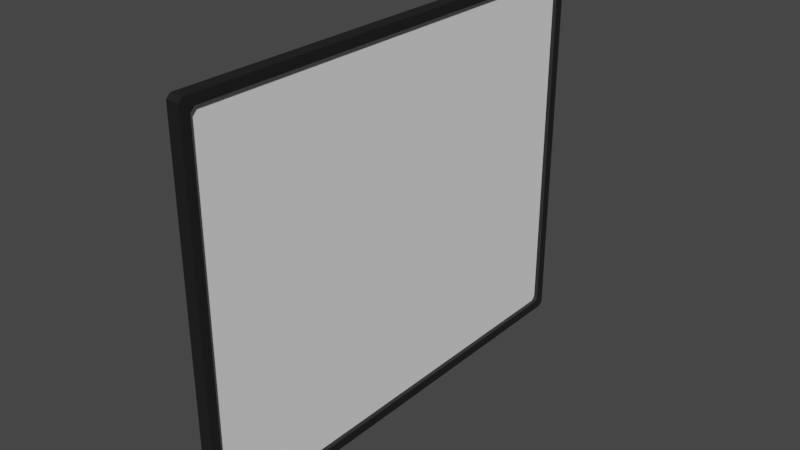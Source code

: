 # Source: Finestra_grande_v2.blend  (saved by Blender 3.3.6; exported with 4.5.12 LTS)
import bpy
from mathutils import Matrix  # noqa: F401  (used for matrix-valued properties, if any)

bpy.ops.wm.read_factory_settings(use_empty=True)
scene = bpy.context.scene
scene.name = 'Scene'

# ---- collections
col_collection = bpy.data.collections.new('Collection'); scene.collection.children.link(col_collection)

# ---- materials (node trees are filled in below, after node groups)
mat_nero = bpy.data.materials.new('Nero')
mat_nero.use_transparent_shadow = False

# ---- material node trees
mat_nero.use_nodes = True; mat_nero.node_tree.nodes.clear()
_N = mat_nero.node_tree.nodes; _L = mat_nero.node_tree.links
n0 = _N.new('ShaderNodeBsdfPrincipled'); n0.name = 'Principled BSDF'; n0.location = (10, 300)
n0.distribution = 'GGX'
n0.subsurface_method = 'RANDOM_WALK_SKIN'
n0.inputs[0].default_value = (0.01161, 0.01161, 0.01161, 1.0)
n0.inputs[3].default_value = 1.45
n0.inputs[27].default_value = (0.0, 0.0, 0.0, 1.0)
n0.inputs[28].default_value = 1.0
n1 = _N.new('ShaderNodeOutputMaterial'); n1.name = 'Material Output'; n1.location = (300, 300)
_L.new(n0.outputs[0], n1.inputs[0])
n1.is_active_output = True

# ---- world
world_world = bpy.data.worlds.new('World'); scene.world = world_world
world_world.use_nodes = True; world_world.node_tree.nodes.clear()
_N = world_world.node_tree.nodes; _L = world_world.node_tree.links
n0 = _N.new('ShaderNodeOutputWorld'); n0.name = 'World Output'; n0.location = (300, 300)
n1 = _N.new('ShaderNodeBackground'); n1.name = 'Background'; n1.location = (10, 300)
n1.inputs[0].default_value = (0.05088, 0.05088, 0.05088, 1.0)
_L.new(n1.outputs[0], n0.inputs[0])
n0.is_active_output = True
world_world.color = (0.05088, 0.05088, 0.05088)
world_world.use_sun_shadow = False
world_world.sun_shadow_jitter_overblur = 0.0

# ---- meshes
me_cube = bpy.data.meshes.new('Cube')
me_cube.from_pydata([(-1.0, -0.9657, -0.9657), (-1.0, -0.9657, 0.9657), (-1.0, 1.466, -0.9657), (-1.0, 1.466, 0.9657), (1.0, -0.9657, -0.9657), (1.0, -0.9657, 0.9657), (1.0, 1.466, -0.9657), (1.0, 1.466, 0.9657), (-1.0, 1.485, -0.9847), (-1.0, -0.9847, -0.9847), (-1.0, -0.9847, 0.9847), (-1.0, 1.485, 0.9847), (1.0, 1.485, 0.9847), (1.0, 1.485, -0.9847), (1.0, -0.9847, -0.9847), (1.0, -0.9847, 0.9847), (-1.0, -0.959, -0.9495), (-0.9828, -0.9504, -0.9288), (-0.995, -0.9529, -0.9349), (-0.9828, -0.9288, -0.9504), (-1.0, -0.9495, -0.959), (-0.995, -0.9349, -0.9529), (-1.0, -0.9495, 0.959), (-0.9828, -0.9288, 0.9504), (-0.995, -0.9349, 0.9529), (-0.9828, -0.9504, 0.9288), (-1.0, -0.959, 0.9495), (-0.995, -0.9529, 0.9349), (-1.0, 1.45, -0.959), (-0.9828, 1.429, -0.9504), (-0.995, 1.435, -0.9529), (-0.9828, 1.45, -0.9288), (-1.0, 1.459, -0.9495), (-0.995, 1.453, -0.9349), (-1.0, 1.459, 0.9495), (-0.9828, 1.45, 0.9288), (-0.995, 1.453, 0.9349), (-0.9828, 1.429, 0.9504), (-1.0, 1.45, 0.959), (-0.995, 1.435, 0.9529), (1.0, -0.9495, -0.959), (0.9828, -0.9288, -0.9504), (0.995, -0.9349, -0.9529), (0.9828, -0.9504, -0.9288), (1.0, -0.959, -0.9495), (0.995, -0.9529, -0.9349), (1.0, -0.959, 0.9495), (0.9828, -0.9504, 0.9288), (0.995, -0.9529, 0.9349), (0.9828, -0.9288, 0.9504), (1.0, -0.9495, 0.959), (0.995, -0.9349, 0.9529), (1.0, 1.459, -0.9495), (0.9828, 1.45, -0.9288), (0.995, 1.453, -0.9349), (0.9828, 1.429, -0.9504), (1.0, 1.45, -0.959), (0.995, 1.435, -0.9529), (1.0, 1.45, 0.959), (0.9828, 1.429, 0.9504), (0.995, 1.435, 0.9529), (0.9828, 1.45, 0.9288), (1.0, 1.459, 0.9495), (0.995, 1.453, 0.9349), (-1.0, 1.485, -0.9847), (-0.9873, 1.5, -0.9784), (-0.9963, 1.495, -0.9802), (-0.9873, 1.478, -1.0), (-1.0, 1.485, -0.9846), (-0.9963, 1.48, -0.9955), (-1.0, -0.9847, -0.9846), (-0.9873, -0.9784, -1.0), (-0.9963, -0.9802, -0.9955), (-0.9873, -1.0, -0.9784), (-1.0, -0.9846, -0.9847), (-0.9963, -0.9955, -0.9802), (-1.0, -0.9846, 0.9847), (-0.9873, -1.0, 0.9784), (-0.9963, -0.9955, 0.9802), (-0.9873, -0.9784, 1.0), (-1.0, -0.9847, 0.9846), (-0.9963, -0.9802, 0.9955), (-1.0, 1.485, 0.9846), (-0.9873, 1.478, 1.0), (-0.9963, 1.48, 0.9955), (-0.9873, 1.5, 0.9784), (-1.0, 1.485, 0.9847), (-0.9963, 1.495, 0.9802), (1.0, 1.485, 0.9847), (0.9873, 1.5, 0.9784), (0.9963, 1.495, 0.9802), (0.9873, 1.478, 1.0), (1.0, 1.485, 0.9846), (0.9963, 1.48, 0.9955), (1.0, 1.485, -0.9846), (0.9873, 1.478, -1.0), (0.9963, 1.48, -0.9955), (0.9873, 1.5, -0.9784), (1.0, 1.485, -0.9847), (0.9963, 1.495, -0.9802), (1.0, -0.9846, -0.9847), (0.9873, -1.0, -0.9784), (0.9963, -0.9955, -0.9802), (0.9873, -0.9784, -1.0), (1.0, -0.9847, -0.9846), (0.9963, -0.9802, -0.9955), (1.0, -0.9847, 0.9846), (0.9873, -0.9784, 1.0), (0.9963, -0.9802, 0.9955), (0.9873, -1.0, 0.9784), (1.0, -0.9846, 0.9847), (0.9963, -0.9955, 0.9802)], [], [(76, 80, 10), (82, 86, 11), (0, 20, 28, 2, 8, 68, 70, 9), (101, 109, 77, 73), (91, 83, 79, 107), (34, 38, 3), (106, 110, 15), (70, 74, 9), (46, 50, 5), (58, 62, 7), (52, 56, 6), (53, 61, 35, 31), (28, 32, 2), (67, 95, 103, 71), (41, 55, 29, 19), (41, 19, 17, 43), (47, 25, 23, 49), (29, 55, 53, 31), (59, 37, 35, 61), (100, 104, 14), (94, 98, 13), (5, 50, 58, 7, 12, 92, 106, 15), (95, 67, 65, 97), (71, 103, 101, 73), (107, 79, 77, 109), (83, 91, 89, 85), (7, 62, 52, 6, 13, 98, 88, 12), (6, 56, 40, 4, 14, 104, 94, 13), (4, 44, 46, 5, 15, 110, 100, 14), (65, 85, 89, 97), (88, 92, 12), (1, 26, 16, 0, 9, 74, 76, 10), (3, 38, 22, 1, 10, 80, 82, 11), (64, 68, 8), (40, 44, 4), (59, 49, 23, 37), (47, 43, 17, 25), (22, 26, 1), (17, 19, 21, 18), (18, 21, 20, 16), (23, 25, 27, 24), (24, 27, 26, 22), (29, 31, 33, 30), (30, 33, 32, 28), (35, 37, 39, 36), (36, 39, 38, 34), (41, 43, 45, 42), (42, 45, 44, 40), (47, 49, 51, 48), (48, 51, 50, 46), (53, 55, 57, 54), (54, 57, 56, 52), (59, 61, 63, 60), (60, 63, 62, 58), (40, 56, 57, 42), (42, 57, 55, 41), (28, 20, 21, 30), (30, 21, 19, 29), (46, 44, 45, 48), (48, 45, 43, 47), (16, 26, 27, 18), (18, 27, 25, 17), (58, 50, 51, 60), (60, 51, 49, 59), (22, 38, 39, 24), (24, 39, 37, 23), (52, 62, 63, 54), (54, 63, 61, 53), (34, 32, 33, 36), (36, 33, 31, 35), (16, 20, 0), (65, 67, 69, 66), (66, 69, 68, 64), (71, 73, 75, 72), (72, 75, 74, 70), (77, 79, 81, 78), (78, 81, 80, 76), (83, 85, 87, 84), (84, 87, 86, 82), (89, 91, 93, 90), (90, 93, 92, 88), (95, 97, 99, 96), (96, 99, 98, 94), (101, 103, 105, 102), (102, 105, 104, 100), (107, 109, 111, 108), (108, 111, 110, 106), (67, 71, 72, 69), (69, 72, 70, 68), (73, 77, 78, 75), (75, 78, 76, 74), (79, 83, 84, 81), (81, 84, 82, 80), (85, 65, 66, 87), (87, 66, 64, 86), (103, 95, 96, 105), (105, 96, 94, 104), (109, 101, 102, 111), (111, 102, 100, 110), (91, 107, 108, 93), (93, 108, 106, 92), (97, 89, 90, 99), (99, 90, 88, 98), (2, 32, 34, 3, 11, 86, 64, 8)])
_uv = me_cube.uv_layers.new(name='UVMap')
_uv.uv.foreach_set('vector', [0.6231, 0.001915, 0.6231, 0.001907, 0.6231, 0.001912, 0.6231, 0.2481, 0.6231, 0.2481, 0.6231, 0.2481, 0.3793, 0.004285, 0.3801, 0.006312, 0.3801, 0.2437, 0.3793, 0.2457, 0.3769, 0.2481, 0.3769, 0.2481, 0.3769, 0.001907, 0.3769, 0.001912, 0.3777, 0.7516, 0.6223, 0.7516, 0.6223, 0.9984, 0.3777, 0.9984, 0.6266, 0.5027, 0.8734, 0.5027, 0.8734, 0.7473, 0.6266, 0.7473, 0.6187, 0.2449, 0.6199, 0.2449, 0.6207, 0.2457, 0.6231, 0.75, 0.6231, 0.75, 0.6231, 0.75, 0.3769, 0.001915, 0.3769, 0.001923, 0.3769, 0.001912, 0.6187, 0.7449, 0.6199, 0.7449, 0.6207, 0.7457, 0.6199, 0.5063, 0.6199, 0.5051, 0.6207, 0.5043, 0.3813, 0.5051, 0.3801, 0.5051, 0.3793, 0.5043, 0.3839, 0.5039, 0.6161, 0.5039, 0.6161, 0.2461, 0.3839, 0.2461, 0.3801, 0.2437, 0.3801, 0.2449, 0.3793, 0.2457, 0.1266, 0.5027, 0.3734, 0.5027, 0.3734, 0.7473, 0.1266, 0.7473, 0.3812, 0.7348, 0.3812, 0.5066, 0.3812, 0.2434, 0.3812, 0.01518, 0.3812, 0.7348, 0.3812, 0.01518, 0.3839, 0.01252, 0.3839, 0.7375, 0.6161, 0.7375, 0.6161, 0.01252, 0.6188, 0.01518, 0.6188, 0.7348, 0.3812, 0.2434, 0.3812, 0.5066, 0.3839, 0.5039, 0.3839, 0.2461, 0.6188, 0.5066, 0.6188, 0.2434, 0.6161, 0.2461, 0.6161, 0.5039, 0.375, 0.7481, 0.375, 0.7481, 0.375, 0.7481, 0.375, 0.5019, 0.375, 0.5019, 0.375, 0.5019, 0.6207, 0.7457, 0.6199, 0.7437, 0.6199, 0.5063, 0.6207, 0.5043, 0.6231, 0.5019, 0.6231, 0.5019, 0.6231, 0.7481, 0.6231, 0.7481, 0.3734, 0.5027, 0.1266, 0.5027, 0.1266, 0.5, 0.3734, 0.5, 0.1266, 0.7473, 0.3734, 0.7473, 0.3734, 0.75, 0.1266, 0.75, 0.625, 0.7516, 0.625, 0.9984, 0.6223, 0.9984, 0.6223, 0.7516, 0.625, 0.2516, 0.625, 0.4984, 0.6223, 0.4984, 0.6223, 0.2516, 0.6207, 0.5043, 0.6187, 0.5051, 0.3813, 0.5051, 0.3793, 0.5043, 0.3769, 0.5019, 0.3769, 0.5019, 0.6231, 0.5019, 0.6231, 0.5019, 0.3793, 0.5043, 0.3801, 0.5063, 0.3801, 0.7437, 0.3793, 0.7457, 0.3769, 0.7481, 0.3769, 0.7481, 0.3769, 0.5019, 0.3769, 0.5019, 0.3793, 0.7457, 0.3813, 0.7449, 0.6187, 0.7449, 0.6207, 0.7457, 0.6231, 0.7481, 0.6231, 0.7481, 0.3769, 0.7481, 0.3769, 0.7481, 0.3777, 0.2516, 0.6223, 0.2516, 0.6223, 0.4984, 0.3777, 0.4984, 0.6231, 0.5019, 0.6231, 0.5019, 0.6231, 0.5019, 0.6207, 0.004285, 0.6187, 0.005125, 0.3813, 0.005125, 0.3793, 0.004285, 0.3769, 0.001912, 0.3769, 0.001923, 0.6231, 0.001923, 0.6231, 0.001912, 0.6207, 0.2457, 0.6199, 0.2437, 0.6199, 0.006312, 0.6207, 0.004285, 0.6231, 0.001912, 0.6231, 0.001907, 0.6231, 0.2481, 0.6231, 0.2481, 0.125, 0.5019, 0.125, 0.5019, 0.125, 0.5019, 0.3801, 0.7437, 0.3801, 0.7449, 0.3793, 0.7457, 0.6188, 0.5066, 0.6188, 0.7348, 0.6188, 0.01518, 0.6188, 0.2434, 0.6161, 0.7375, 0.3839, 0.7375, 0.3839, 0.01252, 0.6161, 0.01252, 0.6199, 0.006312, 0.6199, 0.005125, 0.6207, 0.004285, 0.3839, 0.01252, 0.3812, 0.01518, 0.3813, 0.008169, 0.3838, 0.006252, 0.3838, 0.006252, 0.3813, 0.008169, 0.3801, 0.005125, 0.3813, 0.005125, 0.6188, 0.01518, 0.6161, 0.01252, 0.6168, 0.006308, 0.6187, 0.008789, 0.6187, 0.008789, 0.6168, 0.006308, 0.6199, 0.005125, 0.6199, 0.006312, 0.3812, 0.2434, 0.3839, 0.2461, 0.3832, 0.2437, 0.3813, 0.2412, 0.3813, 0.2412, 0.3832, 0.2437, 0.3801, 0.2449, 0.3801, 0.2437, 0.6161, 0.2461, 0.6188, 0.2434, 0.6187, 0.2418, 0.6162, 0.2437, 0.6162, 0.2437, 0.6187, 0.2418, 0.6199, 0.2449, 0.6187, 0.2449, 0.3812, 0.7348, 0.3839, 0.7375, 0.3832, 0.7437, 0.3813, 0.7412, 0.3813, 0.7412, 0.3832, 0.7437, 0.3801, 0.7449, 0.3801, 0.7437, 0.6161, 0.7375, 0.6188, 0.7348, 0.6187, 0.7418, 0.6162, 0.7437, 0.6162, 0.7437, 0.6187, 0.7418, 0.6199, 0.7449, 0.6187, 0.7449, 0.3839, 0.5039, 0.3812, 0.5066, 0.3813, 0.5082, 0.3838, 0.5063, 0.3838, 0.5063, 0.3813, 0.5082, 0.3801, 0.5051, 0.3813, 0.5051, 0.6188, 0.5066, 0.6161, 0.5039, 0.6168, 0.5063, 0.6187, 0.5088, 0.6187, 0.5088, 0.6168, 0.5063, 0.6199, 0.5051, 0.6199, 0.5063, 0.3801, 0.7437, 0.3801, 0.5063, 0.3813, 0.5082, 0.3813, 0.7412, 0.3813, 0.7412, 0.3813, 0.5082, 0.3812, 0.5066, 0.3812, 0.7348, 0.3801, 0.2437, 0.3801, 0.006312, 0.3813, 0.008169, 0.3813, 0.2412, 0.3813, 0.2412, 0.3813, 0.008169, 0.3812, 0.01518, 0.3812, 0.2434, 0.6187, 0.7449, 0.3813, 0.7449, 0.3832, 0.7437, 0.6162, 0.7437, 0.6162, 0.7437, 0.3832, 0.7437, 0.3839, 0.7375, 0.6161, 0.7375, 0.3813, 0.005125, 0.6187, 0.005125, 0.6168, 0.006308, 0.3838, 0.006252, 0.3838, 0.006252, 0.6168, 0.006308, 0.6161, 0.01252, 0.3839, 0.01252, 0.6199, 0.5063, 0.6199, 0.7437, 0.6187, 0.7418, 0.6187, 0.5088, 0.6187, 0.5088, 0.6187, 0.7418, 0.6188, 0.7348, 0.6188, 0.5066, 0.6199, 0.006312, 0.6199, 0.2437, 0.6187, 0.2418, 0.6187, 0.008789, 0.6187, 0.008789, 0.6187, 0.2418, 0.6188, 0.2434, 0.6188, 0.01518, 0.3813, 0.5051, 0.6187, 0.5051, 0.6168, 0.5063, 0.3838, 0.5063, 0.3838, 0.5063, 0.6168, 0.5063, 0.6161, 0.5039, 0.3839, 0.5039, 0.6187, 0.2449, 0.3813, 0.2449, 0.3832, 0.2437, 0.6162, 0.2437, 0.6162, 0.2437, 0.3832, 0.2437, 0.3839, 0.2461, 0.6161, 0.2461, 0.3813, 0.005125, 0.3801, 0.005125, 0.3793, 0.004285, 0.1266, 0.5, 0.1266, 0.5027, 0.125, 0.5023, 0.125, 0.5004, 0.125, 0.5004, 0.125, 0.5023, 0.125, 0.5019, 0.125, 0.5019, 0.1266, 0.7473, 0.1266, 0.75, 0.125, 0.7496, 0.125, 0.7477, 0.3766, 0.001153, 0.3775, 0.0001992, 0.3769, 0.001923, 0.3769, 0.001915, 0.6223, 0.9984, 0.625, 0.9984, 0.6246, 1.0, 0.6227, 1.0, 0.6238, 0.001551, 0.6248, 0.002504, 0.6231, 0.001907, 0.6231, 0.001915, 0.625, 0.2516, 0.6223, 0.2516, 0.6224, 0.25, 0.624, 0.2494, 0.624, 0.2494, 0.6224, 0.25, 0.6231, 0.2481, 0.6231, 0.2481, 0.6223, 0.4984, 0.625, 0.4984, 0.6247, 0.5013, 0.6228, 0.5004, 0.6228, 0.5004, 0.6247, 0.5013, 0.6231, 0.5019, 0.6231, 0.5019, 0.3734, 0.5027, 0.3734, 0.5, 0.375, 0.5004, 0.375, 0.5025, 0.375, 0.5025, 0.375, 0.5004, 0.375, 0.5019, 0.375, 0.5019, 0.3734, 0.75, 0.3734, 0.7473, 0.375, 0.7475, 0.375, 0.7496, 0.375, 0.7496, 0.375, 0.7475, 0.375, 0.7481, 0.375, 0.7481, 0.625, 0.7516, 0.6223, 0.7516, 0.6225, 0.75, 0.6246, 0.75, 0.6246, 0.75, 0.6225, 0.75, 0.6231, 0.75, 0.6231, 0.75, 0.1266, 0.5027, 0.1266, 0.7473, 0.125, 0.7473, 0.125, 0.5027, 0.375, 0.2473, 0.375, 0.002704, 0.3769, 0.001907, 0.3769, 0.2481, 0.3777, 0.9984, 0.6223, 0.9984, 0.6223, 1.0, 0.3777, 1.0, 0.3777, 0.0, 0.6223, 0.0, 0.6231, 0.001923, 0.3769, 0.001923, 0.8734, 0.7473, 0.8734, 0.5027, 0.875, 0.5027, 0.875, 0.7473, 0.625, 0.002704, 0.625, 0.2473, 0.6231, 0.2481, 0.6231, 0.001907, 0.6223, 0.2516, 0.3777, 0.2516, 0.3777, 0.25, 0.6224, 0.25, 0.6224, 0.25, 0.3777, 0.25, 0.3769, 0.2481, 0.6231, 0.2481, 0.3734, 0.7473, 0.3734, 0.5027, 0.375, 0.5025, 0.375, 0.7475, 0.375, 0.7475, 0.375, 0.5025, 0.3769, 0.5019, 0.3769, 0.7481, 0.6223, 0.7516, 0.3777, 0.7516, 0.3777, 0.75, 0.6225, 0.75, 0.6225, 0.75, 0.3777, 0.75, 0.3769, 0.7481, 0.6231, 0.7481, 0.6266, 0.5027, 0.6266, 0.7473, 0.625, 0.7473, 0.625, 0.5027, 0.625, 0.5027, 0.625, 0.7473, 0.6231, 0.7481, 0.6231, 0.5019, 0.3777, 0.4984, 0.6223, 0.4984, 0.6228, 0.5004, 0.3777, 0.5, 0.3777, 0.5, 0.6228, 0.5004, 0.6231, 0.5019, 0.3769, 0.5019, 0.3793, 0.2457, 0.3813, 0.2449, 0.6187, 0.2449, 0.6207, 0.2457, 0.6231, 0.2481, 0.6231, 0.2481, 0.3769, 0.2481, 0.3769, 0.2481])
me_cube.materials.append(mat_nero)
me_cube.update()
me_cube_003 = bpy.data.meshes.new('Cube.003')
me_cube_003.from_pydata([(-1.0, -0.9504, -0.9504), (-1.0, -0.9504, 0.9504), (-1.0, 1.45, -0.9504), (-1.0, 1.45, 0.9504), (1.0, -0.9504, -0.9504), (1.0, -0.9504, 0.9504), (1.0, 1.45, -0.9504), (1.0, 1.45, 0.9504)], [], [(0, 1, 3, 2), (6, 7, 5, 4)])
_uv = me_cube_003.uv_layers.new(name='UVMap')
_uv.uv.foreach_set('vector', [0.3812, 0.006197, 0.6188, 0.006197, 0.6188, 0.2438, 0.3812, 0.2438, 0.3812, 0.5062, 0.6188, 0.5062, 0.6188, 0.7438, 0.3812, 0.7438])
me_cube_003.update()

# ---- objects
ob_cornice = bpy.data.objects.new('Cornice', me_cube)
ob_vetro = bpy.data.objects.new('Vetro', me_cube_003)

# ---- transforms, parenting, visibility, modifiers, constraints
ob_cornice.location = (0.0, 0.0, 0.0)
ob_cornice.scale = (0.025, 0.75, 0.75)
ob_vetro.location = (0.0, 0.0, 0.0)
ob_vetro.scale = (0.0084, 0.7601, 0.7601)

# ---- collection membership
col_collection.objects.link(ob_cornice)
col_collection.objects.link(ob_vetro)

# ---- scene / render settings (as saved in the file)
scene.frame_start = 1; scene.frame_end = 250; scene.frame_set(1)
scene.render.engine = 'BLENDER_EEVEE_NEXT'
scene.cycles.sampling_pattern = 'TABULATED_SOBOL'
scene.cycles.use_light_tree = False
scene.view_settings.view_transform = 'Filmic'
bpy.context.view_layer.update()

# ---- added for rendering (the .blend has no active camera and no usable light): camera, sun
cam_auto = bpy.data.cameras.new('AutoCamera')
cam_auto.lens = 50.0
cam_auto.sensor_width = 36.0
cam_auto.clip_end = 1000.0
ob_auto_camera = bpy.data.objects.new('AutoCamera', cam_auto)
scene.collection.objects.link(ob_auto_camera)
ob_auto_camera.location = (2.2221, -2.47903, 1.77768)
ob_auto_camera.rotation_euler = (1.09748, -7.21219e-08, 0.694738)
scene.camera = ob_auto_camera
light_auto_sun = bpy.data.lights.new('AutoSun', 'SUN')
light_auto_sun.energy = 3.0
light_auto_sun.angle = 0.0523599
ob_auto_sun = bpy.data.objects.new('AutoSun', light_auto_sun)
scene.collection.objects.link(ob_auto_sun)
ob_auto_sun.rotation_euler = (0.872665, 0.174533, 0.523599)
bpy.context.view_layer.update()
